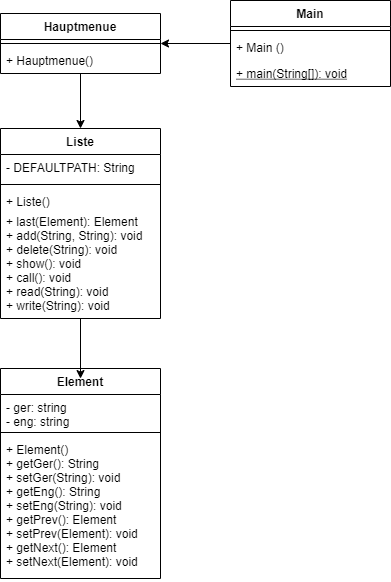

The diagram above was exported from draw.io. Its source (the exported page's mxGraphModel, read from the mxfile embedded in the PNG):
<mxGraphModel dx="1422" dy="762" grid="1" gridSize="10" guides="1" tooltips="1" connect="1" arrows="1" fold="1" page="1" pageScale="1" pageWidth="1169" pageHeight="826" math="0" shadow="0">
  <root>
    <mxCell id="0" />
    <mxCell id="1" parent="0" />
    <mxCell id="_oAGNGfeXU7qYAKGy4F9-1" value="Liste" style="swimlane;fontStyle=1;align=center;verticalAlign=top;childLayout=stackLayout;horizontal=1;startSize=26;horizontalStack=0;resizeParent=1;resizeParentMax=0;resizeLast=0;collapsible=1;marginBottom=0;" vertex="1" parent="1">
      <mxGeometry x="390" y="238" width="160" height="190" as="geometry" />
    </mxCell>
    <mxCell id="_oAGNGfeXU7qYAKGy4F9-2" value="- DEFAULTPATH: String" style="text;strokeColor=none;fillColor=none;align=left;verticalAlign=top;spacingLeft=4;spacingRight=4;overflow=hidden;rotatable=0;points=[[0,0.5],[1,0.5]];portConstraint=eastwest;" vertex="1" parent="_oAGNGfeXU7qYAKGy4F9-1">
      <mxGeometry y="26" width="160" height="26" as="geometry" />
    </mxCell>
    <mxCell id="_oAGNGfeXU7qYAKGy4F9-3" value="" style="line;strokeWidth=1;fillColor=none;align=left;verticalAlign=middle;spacingTop=-1;spacingLeft=3;spacingRight=3;rotatable=0;labelPosition=right;points=[];portConstraint=eastwest;" vertex="1" parent="_oAGNGfeXU7qYAKGy4F9-1">
      <mxGeometry y="52" width="160" height="8" as="geometry" />
    </mxCell>
    <mxCell id="_oAGNGfeXU7qYAKGy4F9-4" value="+ Liste()" style="text;strokeColor=none;fillColor=none;align=left;verticalAlign=top;spacingLeft=4;spacingRight=4;overflow=hidden;rotatable=0;points=[[0,0.5],[1,0.5]];portConstraint=eastwest;" vertex="1" parent="_oAGNGfeXU7qYAKGy4F9-1">
      <mxGeometry y="60" width="160" height="20" as="geometry" />
    </mxCell>
    <mxCell id="_oAGNGfeXU7qYAKGy4F9-5" value="+ last(Element): Element&#10;+ add(String, String): void&#10;+ delete(String): void&#10;+ show(): void&#10;+ call(): void&#10;+ read(String): void&#10;+ write(String): void" style="text;strokeColor=none;fillColor=none;align=left;verticalAlign=top;spacingLeft=4;spacingRight=4;overflow=hidden;rotatable=0;points=[[0,0.5],[1,0.5]];portConstraint=eastwest;" vertex="1" parent="_oAGNGfeXU7qYAKGy4F9-1">
      <mxGeometry y="80" width="160" height="110" as="geometry" />
    </mxCell>
    <mxCell id="_oAGNGfeXU7qYAKGy4F9-6" value="Hauptmenue" style="swimlane;fontStyle=1;align=center;verticalAlign=top;childLayout=stackLayout;horizontal=1;startSize=26;horizontalStack=0;resizeParent=1;resizeParentMax=0;resizeLast=0;collapsible=1;marginBottom=0;" vertex="1" parent="1">
      <mxGeometry x="390" y="123" width="160" height="60" as="geometry" />
    </mxCell>
    <mxCell id="_oAGNGfeXU7qYAKGy4F9-7" value="" style="line;strokeWidth=1;fillColor=none;align=left;verticalAlign=middle;spacingTop=-1;spacingLeft=3;spacingRight=3;rotatable=0;labelPosition=right;points=[];portConstraint=eastwest;" vertex="1" parent="_oAGNGfeXU7qYAKGy4F9-6">
      <mxGeometry y="26" width="160" height="8" as="geometry" />
    </mxCell>
    <mxCell id="_oAGNGfeXU7qYAKGy4F9-8" value="+ Hauptmenue()" style="text;strokeColor=none;fillColor=none;align=left;verticalAlign=top;spacingLeft=4;spacingRight=4;overflow=hidden;rotatable=0;points=[[0,0.5],[1,0.5]];portConstraint=eastwest;" vertex="1" parent="_oAGNGfeXU7qYAKGy4F9-6">
      <mxGeometry y="34" width="160" height="26" as="geometry" />
    </mxCell>
    <mxCell id="_oAGNGfeXU7qYAKGy4F9-9" value="Main" style="swimlane;fontStyle=1;align=center;verticalAlign=top;childLayout=stackLayout;horizontal=1;startSize=26;horizontalStack=0;resizeParent=1;resizeParentMax=0;resizeLast=0;collapsible=1;marginBottom=0;" vertex="1" parent="1">
      <mxGeometry x="620" y="110" width="160" height="86" as="geometry" />
    </mxCell>
    <mxCell id="_oAGNGfeXU7qYAKGy4F9-10" value="" style="line;strokeWidth=1;fillColor=none;align=left;verticalAlign=middle;spacingTop=-1;spacingLeft=3;spacingRight=3;rotatable=0;labelPosition=right;points=[];portConstraint=eastwest;" vertex="1" parent="_oAGNGfeXU7qYAKGy4F9-9">
      <mxGeometry y="26" width="160" height="8" as="geometry" />
    </mxCell>
    <mxCell id="_oAGNGfeXU7qYAKGy4F9-11" value="+ Main ()&#10;" style="text;strokeColor=none;fillColor=none;align=left;verticalAlign=top;spacingLeft=4;spacingRight=4;overflow=hidden;rotatable=0;points=[[0,0.5],[1,0.5]];portConstraint=eastwest;fontStyle=0" vertex="1" parent="_oAGNGfeXU7qYAKGy4F9-9">
      <mxGeometry y="34" width="160" height="26" as="geometry" />
    </mxCell>
    <mxCell id="_oAGNGfeXU7qYAKGy4F9-12" value="+ main(String[]): void" style="text;strokeColor=none;fillColor=none;align=left;verticalAlign=top;spacingLeft=4;spacingRight=4;overflow=hidden;rotatable=0;points=[[0,0.5],[1,0.5]];portConstraint=eastwest;fontStyle=4" vertex="1" parent="_oAGNGfeXU7qYAKGy4F9-9">
      <mxGeometry y="60" width="160" height="26" as="geometry" />
    </mxCell>
    <mxCell id="_oAGNGfeXU7qYAKGy4F9-13" value="Element" style="swimlane;fontStyle=1;align=center;verticalAlign=top;childLayout=stackLayout;horizontal=1;startSize=26;horizontalStack=0;resizeParent=1;resizeParentMax=0;resizeLast=0;collapsible=1;marginBottom=0;" vertex="1" parent="1">
      <mxGeometry x="390" y="478" width="160" height="210" as="geometry" />
    </mxCell>
    <mxCell id="_oAGNGfeXU7qYAKGy4F9-14" value="- ger: string&#10;- eng: string" style="text;strokeColor=none;fillColor=none;align=left;verticalAlign=top;spacingLeft=4;spacingRight=4;overflow=hidden;rotatable=0;points=[[0,0.5],[1,0.5]];portConstraint=eastwest;" vertex="1" parent="_oAGNGfeXU7qYAKGy4F9-13">
      <mxGeometry y="26" width="160" height="34" as="geometry" />
    </mxCell>
    <mxCell id="_oAGNGfeXU7qYAKGy4F9-15" value="" style="line;strokeWidth=1;fillColor=none;align=left;verticalAlign=middle;spacingTop=-1;spacingLeft=3;spacingRight=3;rotatable=0;labelPosition=right;points=[];portConstraint=eastwest;" vertex="1" parent="_oAGNGfeXU7qYAKGy4F9-13">
      <mxGeometry y="60" width="160" height="8" as="geometry" />
    </mxCell>
    <mxCell id="_oAGNGfeXU7qYAKGy4F9-16" value="+ Element()&#10;+ getGer(): String&#10;+ setGer(String): void&#10;+ getEng(): String&#10;+ setEng(String): void&#10;+ getPrev(): Element&#10;+ setPrev(Element): void&#10;+ getNext(): Element&#10;+ setNext(Element): void" style="text;strokeColor=none;fillColor=none;align=left;verticalAlign=top;spacingLeft=4;spacingRight=4;overflow=hidden;rotatable=0;points=[[0,0.5],[1,0.5]];portConstraint=eastwest;" vertex="1" parent="_oAGNGfeXU7qYAKGy4F9-13">
      <mxGeometry y="68" width="160" height="142" as="geometry" />
    </mxCell>
    <mxCell id="_oAGNGfeXU7qYAKGy4F9-17" value="" style="endArrow=classic;html=1;" edge="1" parent="1" source="_oAGNGfeXU7qYAKGy4F9-9" target="_oAGNGfeXU7qYAKGy4F9-6">
      <mxGeometry width="50" height="50" relative="1" as="geometry">
        <mxPoint x="510" y="268" as="sourcePoint" />
        <mxPoint x="560" y="218" as="targetPoint" />
      </mxGeometry>
    </mxCell>
    <mxCell id="_oAGNGfeXU7qYAKGy4F9-18" value="" style="endArrow=classic;html=1;" edge="1" parent="1" source="_oAGNGfeXU7qYAKGy4F9-8" target="_oAGNGfeXU7qYAKGy4F9-1">
      <mxGeometry width="50" height="50" relative="1" as="geometry">
        <mxPoint x="510" y="268" as="sourcePoint" />
        <mxPoint x="560" y="218" as="targetPoint" />
      </mxGeometry>
    </mxCell>
    <mxCell id="_oAGNGfeXU7qYAKGy4F9-19" value="" style="endArrow=classic;html=1;entryX=0.5;entryY=0.048;entryDx=0;entryDy=0;entryPerimeter=0;" edge="1" parent="1" source="_oAGNGfeXU7qYAKGy4F9-5" target="_oAGNGfeXU7qYAKGy4F9-13">
      <mxGeometry width="50" height="50" relative="1" as="geometry">
        <mxPoint x="510" y="268" as="sourcePoint" />
        <mxPoint x="560" y="218" as="targetPoint" />
      </mxGeometry>
    </mxCell>
  </root>
</mxGraphModel>